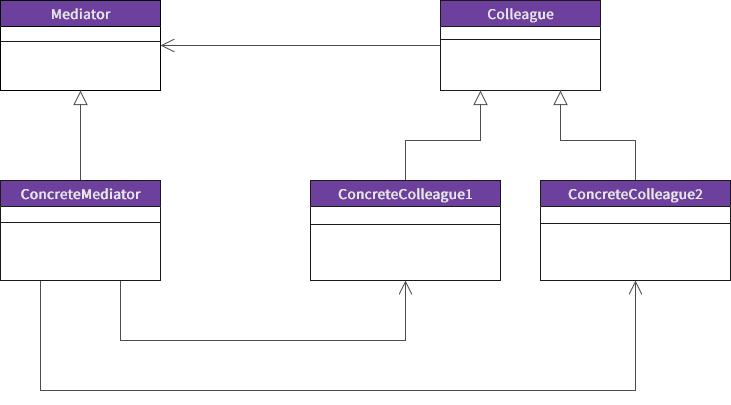

The diagram above was exported from draw.io. Its source (the exported page's mxGraphModel, read from the mxfile embedded in the PNG):
<mxGraphModel dx="1434" dy="746" grid="1" gridSize="10" guides="1" tooltips="1" connect="1" arrows="1" fold="1" page="1" pageScale="1" pageWidth="1100" pageHeight="850" background="none" math="0" shadow="0">
  <root>
    <mxCell id="0" />
    <mxCell id="1" parent="0" />
    <mxCell id="6m2M3UCkK65cMH3MMt34-3" style="rounded=0;orthogonalLoop=1;jettySize=auto;html=1;fontFamily=Source Sans Pro;fontSource=https%3A%2F%2Ffonts.googleapis.com%2Fcss%3Ffamily%3DSource%2BSans%2BPro;fontSize=16;fontColor=#E6E6E6;endArrow=open;endFill=0;strokeColor=#4D4D4D;strokeWidth=1;entryX=1;entryY=0.5;entryDx=0;entryDy=0;exitX=0;exitY=0.5;exitDx=0;exitDy=0;endSize=12;startSize=6;" parent="1" source="78961159f06e98e8-43" target="6m2M3UCkK65cMH3MMt34-1" edge="1">
      <mxGeometry relative="1" as="geometry">
        <mxPoint x="339" y="130" as="targetPoint" />
      </mxGeometry>
    </mxCell>
    <mxCell id="78961159f06e98e8-43" value="&lt;font data-font-src=&quot;https://fonts.googleapis.com/css?family=Source+Sans+Pro&quot; style=&quot;font-size: 15px;&quot; face=&quot;Source Sans Pro&quot;&gt;Colleague&lt;/font&gt;" style="swimlane;html=1;fontStyle=1;align=center;verticalAlign=middle;childLayout=stackLayout;horizontal=1;startSize=26;horizontalStack=0;resizeParent=1;resizeLast=0;collapsible=1;marginBottom=0;swimlaneFillColor=#ffffff;rounded=0;shadow=0;comic=0;labelBackgroundColor=none;strokeWidth=1;fontFamily=Verdana;fontSize=15;fillColor=#6e409d;fontColor=#E6E6E6;strokeColor=#1A1A1A;" parent="1" vertex="1">
      <mxGeometry x="620" y="100" width="160" height="90" as="geometry">
        <mxRectangle x="665" y="136" width="100" height="26" as="alternateBounds" />
      </mxGeometry>
    </mxCell>
    <mxCell id="78961159f06e98e8-51" value="" style="line;html=1;strokeWidth=1;fillColor=none;align=left;verticalAlign=middle;spacingTop=-1;spacingLeft=3;spacingRight=3;rotatable=0;labelPosition=right;points=[];portConstraint=eastwest;strokeColor=#1A1A1A;" parent="78961159f06e98e8-43" vertex="1">
      <mxGeometry y="26" width="160" height="26" as="geometry" />
    </mxCell>
    <mxCell id="6m2M3UCkK65cMH3MMt34-1" value="Mediator" style="swimlane;html=1;fontStyle=1;align=center;verticalAlign=middle;childLayout=stackLayout;horizontal=1;startSize=26;horizontalStack=0;resizeParent=1;resizeLast=0;collapsible=1;marginBottom=0;swimlaneFillColor=#FFFFFF;rounded=0;shadow=0;comic=0;labelBackgroundColor=none;strokeWidth=1;fontFamily=Source Sans Pro;fontSize=15;fillColor=#6e409d;fontColor=#E6E6E6;fontSource=https%3A%2F%2Ffonts.googleapis.com%2Fcss%3Ffamily%3DSource%2BSans%2BPro;" parent="1" vertex="1">
      <mxGeometry x="180" y="100" width="160" height="90" as="geometry">
        <mxRectangle x="665" y="136" width="100" height="26" as="alternateBounds" />
      </mxGeometry>
    </mxCell>
    <mxCell id="6m2M3UCkK65cMH3MMt34-2" value="" style="line;html=1;strokeWidth=1;align=left;verticalAlign=middle;spacingTop=-1;spacingLeft=3;spacingRight=3;rotatable=0;labelPosition=right;points=[];portConstraint=eastwest;strokeColor=#1A1A1A;fillColor=#E6E6E6;" parent="6m2M3UCkK65cMH3MMt34-1" vertex="1">
      <mxGeometry y="26" width="160" height="30" as="geometry" />
    </mxCell>
    <mxCell id="6m2M3UCkK65cMH3MMt34-9" style="edgeStyle=none;rounded=0;orthogonalLoop=1;jettySize=auto;html=1;entryX=0.5;entryY=1;entryDx=0;entryDy=0;fontFamily=Source Sans Pro;fontSource=https%3A%2F%2Ffonts.googleapis.com%2Fcss%3Ffamily%3DSource%2BSans%2BPro;fontSize=15;fontColor=#E6E6E6;endArrow=block;endFill=0;strokeColor=#4D4D4D;strokeWidth=1;endSize=12;" parent="1" source="6m2M3UCkK65cMH3MMt34-4" target="6m2M3UCkK65cMH3MMt34-1" edge="1">
      <mxGeometry relative="1" as="geometry">
        <Array as="points" />
      </mxGeometry>
    </mxCell>
    <mxCell id="6m2M3UCkK65cMH3MMt34-19" style="edgeStyle=orthogonalEdgeStyle;rounded=0;orthogonalLoop=1;jettySize=auto;html=1;exitX=0.25;exitY=1;exitDx=0;exitDy=0;entryX=0.5;entryY=1;entryDx=0;entryDy=0;fontFamily=Source Sans Pro;fontSource=https%3A%2F%2Ffonts.googleapis.com%2Fcss%3Ffamily%3DSource%2BSans%2BPro;fontSize=15;fontColor=#E6E6E6;endArrow=open;endFill=0;startSize=6;endSize=12;strokeColor=#4D4D4D;strokeWidth=1;" parent="1" source="6m2M3UCkK65cMH3MMt34-4" target="6m2M3UCkK65cMH3MMt34-17" edge="1">
      <mxGeometry relative="1" as="geometry">
        <Array as="points">
          <mxPoint x="220" y="490" />
          <mxPoint x="815" y="490" />
        </Array>
      </mxGeometry>
    </mxCell>
    <mxCell id="6m2M3UCkK65cMH3MMt34-20" style="edgeStyle=orthogonalEdgeStyle;rounded=0;orthogonalLoop=1;jettySize=auto;html=1;exitX=0.75;exitY=1;exitDx=0;exitDy=0;entryX=0.5;entryY=1;entryDx=0;entryDy=0;fontFamily=Source Sans Pro;fontSource=https%3A%2F%2Ffonts.googleapis.com%2Fcss%3Ffamily%3DSource%2BSans%2BPro;fontSize=15;fontColor=#E6E6E6;endArrow=open;endFill=0;startSize=6;endSize=12;strokeColor=#4D4D4D;strokeWidth=1;" parent="1" source="6m2M3UCkK65cMH3MMt34-4" target="6m2M3UCkK65cMH3MMt34-11" edge="1">
      <mxGeometry relative="1" as="geometry">
        <Array as="points">
          <mxPoint x="300" y="440" />
          <mxPoint x="585" y="440" />
        </Array>
      </mxGeometry>
    </mxCell>
    <mxCell id="6m2M3UCkK65cMH3MMt34-4" value="ConcreteMediator" style="swimlane;html=1;fontStyle=1;align=center;verticalAlign=middle;childLayout=stackLayout;horizontal=1;startSize=26;horizontalStack=0;resizeParent=1;resizeLast=0;collapsible=1;marginBottom=0;swimlaneFillColor=#ffffff;rounded=0;shadow=0;comic=0;labelBackgroundColor=none;strokeWidth=1;fontFamily=Source Sans Pro;fontSize=15;fillColor=#6e409d;fontColor=#E6E6E6;fontSource=https%3A%2F%2Ffonts.googleapis.com%2Fcss%3Ffamily%3DSource%2BSans%2BPro;strokeColor=#1A1A1A;" parent="1" vertex="1">
      <mxGeometry x="180" y="280" width="160" height="100" as="geometry">
        <mxRectangle x="665" y="136" width="100" height="26" as="alternateBounds" />
      </mxGeometry>
    </mxCell>
    <mxCell id="6m2M3UCkK65cMH3MMt34-5" value="" style="line;html=1;strokeWidth=1;fillColor=none;align=left;verticalAlign=middle;spacingTop=-1;spacingLeft=3;spacingRight=3;rotatable=0;labelPosition=right;points=[];portConstraint=eastwest;strokeColor=#1A1A1A;" parent="6m2M3UCkK65cMH3MMt34-4" vertex="1">
      <mxGeometry y="26" width="160" height="32" as="geometry" />
    </mxCell>
    <mxCell id="6m2M3UCkK65cMH3MMt34-15" style="edgeStyle=orthogonalEdgeStyle;rounded=0;orthogonalLoop=1;jettySize=auto;html=1;entryX=0.25;entryY=1;entryDx=0;entryDy=0;fontFamily=Source Sans Pro;fontSource=https%3A%2F%2Ffonts.googleapis.com%2Fcss%3Ffamily%3DSource%2BSans%2BPro;fontSize=15;fontColor=#E6E6E6;endArrow=block;endFill=0;startSize=6;endSize=12;strokeColor=#4D4D4D;strokeWidth=1;" parent="1" source="6m2M3UCkK65cMH3MMt34-11" target="78961159f06e98e8-43" edge="1">
      <mxGeometry relative="1" as="geometry" />
    </mxCell>
    <mxCell id="6m2M3UCkK65cMH3MMt34-11" value="Concrete&lt;font data-font-src=&quot;https://fonts.googleapis.com/css?family=Source+Sans+Pro&quot; style=&quot;font-size: 15px&quot; face=&quot;Source Sans Pro&quot;&gt;Colleague1&lt;/font&gt;" style="swimlane;html=1;fontStyle=1;align=center;verticalAlign=middle;childLayout=stackLayout;horizontal=1;startSize=26;horizontalStack=0;resizeParent=1;resizeLast=0;collapsible=1;marginBottom=0;swimlaneFillColor=#ffffff;rounded=0;shadow=0;comic=0;labelBackgroundColor=none;strokeWidth=1;fontFamily=Source Sans Pro;fontSize=15;fillColor=#6e409d;fontColor=#E6E6E6;fontSource=https%3A%2F%2Ffonts.googleapis.com%2Fcss%3Ffamily%3DSource%2BSans%2BPro;strokeColor=#1A1A1A;" parent="1" vertex="1">
      <mxGeometry x="490" y="280" width="190" height="100" as="geometry">
        <mxRectangle x="665" y="136" width="100" height="26" as="alternateBounds" />
      </mxGeometry>
    </mxCell>
    <mxCell id="6m2M3UCkK65cMH3MMt34-12" value="" style="line;html=1;strokeWidth=1;fillColor=none;align=left;verticalAlign=middle;spacingTop=-1;spacingLeft=3;spacingRight=3;rotatable=0;labelPosition=right;points=[];portConstraint=eastwest;strokeColor=#1A1A1A;" parent="6m2M3UCkK65cMH3MMt34-11" vertex="1">
      <mxGeometry y="26" width="190" height="36" as="geometry" />
    </mxCell>
    <mxCell id="6m2M3UCkK65cMH3MMt34-16" style="edgeStyle=orthogonalEdgeStyle;rounded=0;orthogonalLoop=1;jettySize=auto;html=1;entryX=0.75;entryY=1;entryDx=0;entryDy=0;fontFamily=Source Sans Pro;fontSource=https%3A%2F%2Ffonts.googleapis.com%2Fcss%3Ffamily%3DSource%2BSans%2BPro;fontSize=15;fontColor=#E6E6E6;endArrow=block;endFill=0;startSize=6;endSize=12;strokeColor=#4D4D4D;strokeWidth=1;exitX=0.5;exitY=0;exitDx=0;exitDy=0;" parent="1" source="6m2M3UCkK65cMH3MMt34-17" target="78961159f06e98e8-43" edge="1">
      <mxGeometry relative="1" as="geometry">
        <mxPoint x="810.0344827586207" y="280" as="sourcePoint" />
      </mxGeometry>
    </mxCell>
    <mxCell id="6m2M3UCkK65cMH3MMt34-17" value="Concrete&lt;font data-font-src=&quot;https://fonts.googleapis.com/css?family=Source+Sans+Pro&quot; style=&quot;font-size: 15px&quot; face=&quot;Source Sans Pro&quot;&gt;Colleague2&lt;/font&gt;" style="swimlane;html=1;fontStyle=1;align=center;verticalAlign=middle;childLayout=stackLayout;horizontal=1;startSize=26;horizontalStack=0;resizeParent=1;resizeLast=0;collapsible=1;marginBottom=0;swimlaneFillColor=#ffffff;rounded=0;shadow=0;comic=0;labelBackgroundColor=none;strokeWidth=1;fontFamily=Source Sans Pro;fontSize=15;fillColor=#6e409d;fontColor=#E6E6E6;fontSource=https%3A%2F%2Ffonts.googleapis.com%2Fcss%3Ffamily%3DSource%2BSans%2BPro;strokeColor=#1A1A1A;" parent="1" vertex="1">
      <mxGeometry x="720" y="280" width="190" height="100" as="geometry">
        <mxRectangle x="665" y="136" width="100" height="26" as="alternateBounds" />
      </mxGeometry>
    </mxCell>
    <mxCell id="6m2M3UCkK65cMH3MMt34-18" value="" style="line;html=1;strokeWidth=1;fillColor=none;align=left;verticalAlign=middle;spacingTop=-1;spacingLeft=3;spacingRight=3;rotatable=0;labelPosition=right;points=[];portConstraint=eastwest;strokeColor=#1A1A1A;" parent="6m2M3UCkK65cMH3MMt34-17" vertex="1">
      <mxGeometry y="26" width="190" height="34" as="geometry" />
    </mxCell>
  </root>
</mxGraphModel>